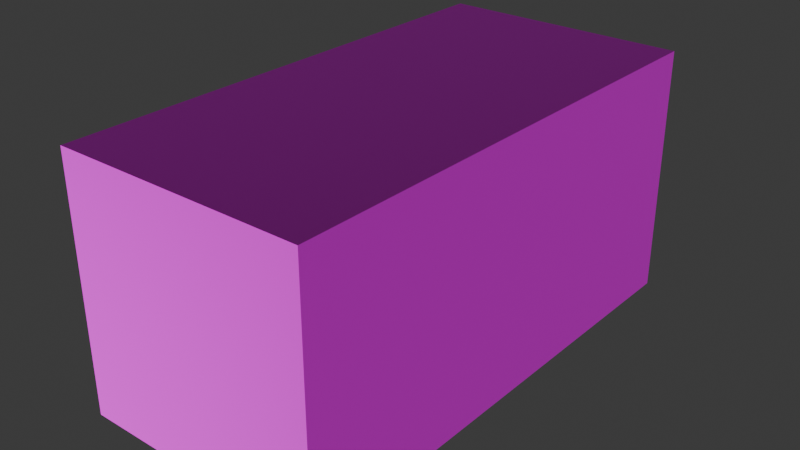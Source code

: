 # Source: 2x1x1.blend  (saved by Blender 4.1.24; exported with 4.5.12 LTS)
import bpy
from mathutils import Matrix  # noqa: F401  (used for matrix-valued properties, if any)

bpy.ops.wm.read_factory_settings(use_empty=True)
scene = bpy.context.scene
scene.name = 'Scene'

# ---- collections
col_collection = bpy.data.collections.new('Collection'); scene.collection.children.link(col_collection)

# ---- images (referenced by path relative to the original .blend; pixels are not part of the script)
import os
ASSET_DIR = os.environ.get("B2B_ASSET_DIR", "")  # directory of the original .blend (textures are referenced by path, not embedded)
HERE = os.path.dirname(os.path.abspath(__file__))  # packed textures are extracted next to this script under _unpacked/

def load_image(name, relpath, width, height, colorspace="sRGB"):
    """Load a texture the original file referenced (path relative to the .blend, or extracted next to this script)."""
    p = next((c for c in (os.path.join(HERE, relpath), os.path.join(ASSET_DIR, relpath)) if relpath and os.path.exists(c)), "")
    if p:
        img = bpy.data.images.load(p, check_existing=True)
        img.name = name
    else:  # same state as the original file: an image datablock whose file is absent (Cycles renders it pink)
        img = bpy.data.images.new(name, width, height)
        img.source = "FILE"
        img.filepath = "//" + (relpath or name)
    img.colorspace_settings.name = colorspace
    return img
img_wallscolormap_png = load_image('WallsColorMap.png', 'WallsColorMap.png', 1024, 1024, 'sRGB')
img_wallnormal_png = load_image('WallNormal.png', 'WallNormal.png', 1024, 1024, 'Non-Color')
img_halfwallscolormap_png = load_image('HalfWallsColorMap.png', 'HalfWallsColorMap.png', 1024, 1024, 'sRGB')
img_halfwallnormal_png = load_image('HalfWallNormal.png', 'HalfWallNormal.png', 1024, 1024, 'Non-Color')

# ---- materials (node trees are filled in below, after node groups)
mat_twoface = bpy.data.materials.new('TwoFace')
mat_twoface.use_transparent_shadow = False
mat_oneface = bpy.data.materials.new('OneFace')
mat_oneface.use_transparent_shadow = False

# ---- material node trees
mat_twoface.use_nodes = True; mat_twoface.node_tree.nodes.clear()
_N = mat_twoface.node_tree.nodes; _L = mat_twoface.node_tree.links
n0 = _N.new('ShaderNodeBsdfPrincipled'); n0.name = 'Principled BSDF'; n0.location = (10, 300)
n0.inputs[1].default_value = 0.5
n0.inputs[2].default_value = 0.5909
n1 = _N.new('ShaderNodeOutputMaterial'); n1.name = 'Material Output'; n1.location = (300, 300)
n2 = _N.new('ShaderNodeTexImage'); n2.name = 'Image Texture'; n2.location = (88, -40)
n2.label = 'Base Color'
n2.image = img_wallscolormap_png
n3 = _N.new('ShaderNodeTexImage'); n3.name = 'Image Texture.001'; n3.location = (88, -320)
n3.label = 'Normal'
n3.image = img_wallnormal_png
n4 = _N.new('ShaderNodeNormalMap'); n4.name = 'Normal Map'; n4.location = (-240, 220)
n5 = _N.new('ShaderNodeMapping'); n5.name = 'Mapping'; n5.location = (230, -40)
n5.inputs[3].default_value = (8.0, 4.0, 1.0)
n6 = _N.new('NodeReroute'); n6.name = 'Reroute'; n6.location = (38, -420)
n6.width = 16
n6.socket_idname = 'NodeSocketVector'
n7 = _N.new('ShaderNodeTexCoord'); n7.name = 'Texture Coordinate'; n7.location = (30, -40)
n8 = _N.new('NodeFrame'); n8.name = 'Frame'; n8.location = (-1270, 340)
n8.label = 'Mapping'
n8.width = 400
n9 = _N.new('NodeFrame'); n9.name = 'Frame.001'; n9.location = (-628, 540)
n9.label = 'Textures'
n9.width = 358
n2.parent = n9
n3.parent = n9
n5.parent = n8
n6.parent = n9
n7.parent = n8
_L.new(n0.outputs[0], n1.inputs[0])
_L.new(n2.outputs[0], n0.inputs[0])
_L.new(n3.outputs[0], n4.inputs[1])
_L.new(n4.outputs[0], n0.inputs[5])
_L.new(n6.outputs[0], n2.inputs[0])
_L.new(n6.outputs[0], n3.inputs[0])
_L.new(n5.outputs[0], n6.inputs[0])
_L.new(n7.outputs[2], n5.inputs[0])
n1.is_active_output = True
mat_oneface.use_nodes = True; mat_oneface.node_tree.nodes.clear()
_N = mat_oneface.node_tree.nodes; _L = mat_oneface.node_tree.links
n0 = _N.new('ShaderNodeBsdfPrincipled'); n0.name = 'Principled BSDF'; n0.location = (10, 300)
n0.inputs[1].default_value = 0.5
n0.inputs[2].default_value = 0.5909
n1 = _N.new('ShaderNodeOutputMaterial'); n1.name = 'Material Output'; n1.location = (300, 300)
n2 = _N.new('ShaderNodeTexImage'); n2.name = 'Image Texture'; n2.location = (30, -40)
n2.label = 'Base Color'
n2.image = img_halfwallscolormap_png
n3 = _N.new('ShaderNodeMapping'); n3.name = 'Mapping'; n3.location = (230, -40)
n3.inputs[3].default_value = (8.0, 4.0, 9.1)
n4 = _N.new('ShaderNodeTexCoord'); n4.name = 'Texture Coordinate'; n4.location = (30, -40)
n5 = _N.new('NodeFrame'); n5.name = 'Frame'; n5.location = (-1270, 340)
n5.label = 'Mapping'
n5.width = 400
n6 = _N.new('NodeFrame'); n6.name = 'Frame.001'; n6.location = (-570, 540)
n6.label = 'Textures'
n6.width = 300
n7 = _N.new('ShaderNodeTexImage'); n7.name = 'Image Texture.001'; n7.location = (30, -40)
n7.label = 'Normal'
n7.image = img_halfwallnormal_png
n8 = _N.new('ShaderNodeNormalMap'); n8.name = 'Normal Map'; n8.location = (-240, 500)
n9 = _N.new('ShaderNodeMapping'); n9.name = 'Mapping.001'; n9.location = (230, -40)
n10 = _N.new('ShaderNodeTexCoord'); n10.name = 'Texture Coordinate.001'; n10.location = (30, -40)
n11 = _N.new('NodeFrame'); n11.name = 'Frame.002'; n11.location = (-1270, 340)
n11.label = 'Mapping'
n11.width = 400
n12 = _N.new('NodeFrame'); n12.name = 'Frame.003'; n12.location = (-570, 540)
n12.label = 'Textures'
n12.width = 300
n2.parent = n6
n3.parent = n5
n4.parent = n5
n7.parent = n12
n9.parent = n11
n10.parent = n11
_L.new(n0.outputs[0], n1.inputs[0])
_L.new(n2.outputs[0], n0.inputs[0])
_L.new(n3.outputs[0], n2.inputs[0])
_L.new(n4.outputs[2], n3.inputs[0])
_L.new(n7.outputs[0], n8.inputs[1])
_L.new(n8.outputs[0], n0.inputs[5])
_L.new(n9.outputs[0], n7.inputs[0])
_L.new(n10.outputs[2], n9.inputs[0])
n1.is_active_output = True

# ---- world
world_world = bpy.data.worlds.new('World'); scene.world = world_world
world_world.use_nodes = True; world_world.node_tree.nodes.clear()
_N = world_world.node_tree.nodes; _L = world_world.node_tree.links
n0 = _N.new('ShaderNodeOutputWorld'); n0.name = 'World Output'; n0.location = (300, 300)
n1 = _N.new('ShaderNodeBackground'); n1.name = 'Background'; n1.location = (10, 300)
n1.inputs[0].default_value = (0.05088, 0.05088, 0.05088, 1.0)
_L.new(n1.outputs[0], n0.inputs[0])
n0.is_active_output = True
world_world.color = (0.05088, 0.05088, 0.05088)
world_world.use_sun_shadow = False
world_world.sun_shadow_jitter_overblur = 0.0

# ---- lights
light_sun = bpy.data.lights.new('Sun', 'SUN')
light_sun.transmission_factor = 0.0
light_sun.energy = 4.53

# ---- meshes
me_cube_001 = bpy.data.meshes.new('Cube.001')
me_cube_001.from_pydata([(-1.0, -1.0, -1.0), (-1.0, -1.0, 1.0), (-1.0, 1.0, -1.0), (-1.0, 1.0, 1.0), (1.0, -1.0, -1.0), (1.0, -1.0, 1.0), (1.0, 1.0, -1.0), (1.0, 1.0, 1.0)], [], [(0, 1, 3, 2), (2, 3, 7, 6), (6, 7, 5, 4), (4, 5, 1, 0), (2, 6, 4, 0), (7, 3, 1, 5)])
me_cube_001.polygons.foreach_set('material_index', [0, 1, 0, 1, 1, 1])
_uv = me_cube_001.uv_layers.new(name='UVMap')
_uv.uv.foreach_set('vector', [0.25, 8.659e-05, 0.5, 8.659e-05, 0.5, 0.25, 0.25, 0.25, 0.25, 0.25, 0.5, 0.25, 0.5, 0.5, 0.25, 0.5, 0.25, 0.5, 0.5, 0.5, 0.5, 0.75, 0.25, 0.75, 0.25, 0.75, 0.5, 0.75, 0.5, 0.9999, 0.25, 0.9999, 8.659e-05, 0.5, 0.25, 0.5, 0.25, 0.75, 8.659e-05, 0.75, 0.5, 0.5, 0.75, 0.5, 0.75, 0.75, 0.5, 0.75])
me_cube_001.materials.append(mat_twoface)
me_cube_001.materials.append(mat_oneface)
me_cube_001.update()
me_cube_002 = bpy.data.meshes.new('Cube.002')
me_cube_002.from_pydata([(-1.0, -1.0, -1.0), (-1.0, -1.0, 1.0), (-1.0, 1.0, -1.0), (-1.0, 1.0, 1.0), (1.0, -1.0, -1.0), (1.0, -1.0, 1.0), (1.0, 1.0, -1.0), (1.0, 1.0, 1.0)], [], [(0, 1, 3, 2), (2, 3, 7, 6), (6, 7, 5, 4), (4, 5, 1, 0), (2, 6, 4, 0), (7, 3, 1, 5)])
_uv = me_cube_002.uv_layers.new(name='UVMap')
_uv.uv.foreach_set('vector', [0.375, 0.0, 0.625, 0.0, 0.625, 0.25, 0.375, 0.25, 0.375, 0.25, 0.625, 0.25, 0.625, 0.5, 0.375, 0.5, 0.375, 0.5, 0.625, 0.5, 0.625, 0.75, 0.375, 0.75, 0.375, 0.75, 0.625, 0.75, 0.625, 1.0, 0.375, 1.0, 0.125, 0.5, 0.375, 0.5, 0.375, 0.75, 0.125, 0.75, 0.625, 0.5, 0.875, 0.5, 0.875, 0.75, 0.625, 0.75])
me_cube_002.materials.append(mat_twoface)
me_cube_002.update()
me_cube_003 = bpy.data.meshes.new('Cube.003')
me_cube_003.from_pydata([(-0.5, -0.5, -0.5), (-0.5, -0.5, 0.5), (-0.5, 0.5, -0.5), (-0.5, 0.5, 0.5), (0.5, -0.5, -0.5), (0.5, -0.5, 0.5), (0.5, 0.5, -0.5), (0.5, 0.5, 0.5)], [], [(0, 1, 3, 2), (2, 3, 7, 6), (6, 7, 5, 4), (4, 5, 1, 0), (2, 6, 4, 0), (7, 3, 1, 5)])
_uv = me_cube_003.uv_layers.new(name='UVMap')
_uv.uv.foreach_set('vector', [0.375, 0.0, 0.625, 0.0, 0.625, 0.25, 0.375, 0.25, 0.375, 0.25, 0.625, 0.25, 0.625, 0.5, 0.375, 0.5, 0.375, 0.5, 0.625, 0.5, 0.625, 0.75, 0.375, 0.75, 0.375, 0.75, 0.625, 0.75, 0.625, 1.0, 0.375, 1.0, 0.125, 0.5, 0.375, 0.5, 0.375, 0.75, 0.125, 0.75, 0.625, 0.5, 0.875, 0.5, 0.875, 0.75, 0.625, 0.75])
me_cube_003.materials.append(mat_oneface)
me_cube_003.update()
me_cube_004 = bpy.data.meshes.new('Cube.004')
me_cube_004.from_pydata([(-0.5, -0.5, -0.5), (-0.5, -0.5, 0.5), (-0.5, 0.5, -0.5), (-0.5, 0.5, 0.5), (0.5, -0.5, -0.5), (0.5, -0.5, 0.5), (0.5, 0.5, -0.5), (0.5, 0.5, 0.5)], [], [(0, 1, 3, 2), (2, 3, 7, 6), (6, 7, 5, 4), (4, 5, 1, 0), (2, 6, 4, 0), (7, 3, 1, 5)])
me_cube_004.polygons.foreach_set('material_index', [1, 1, 1, 1, 1, 1])
_uv = me_cube_004.uv_layers.new(name='UVMap')
_uv.uv.foreach_set('vector', [0.375, 0.0, 0.625, 0.0, 0.625, 0.25, 0.375, 0.25, 0.375, 0.25, 0.625, 0.25, 0.625, 0.5, 0.375, 0.5, 0.375, 0.5, 0.625, 0.5, 0.625, 0.75, 0.375, 0.75, 0.375, 0.75, 0.625, 0.75, 0.625, 1.0, 0.375, 1.0, 0.125, 0.5, 0.375, 0.5, 0.375, 0.75, 0.125, 0.75, 0.625, 0.5, 0.875, 0.5, 0.875, 0.75, 0.625, 0.75])
me_cube_004.materials.append(mat_twoface)
me_cube_004.materials.append(mat_oneface)
me_cube_004.update()

# ---- objects
ob_2x2x1 = bpy.data.objects.new('2x2x1', me_cube_001)
ob_sun = bpy.data.objects.new('Sun', light_sun)
ob_cube = bpy.data.objects.new('Cube', me_cube_002)
ob_cube_001 = bpy.data.objects.new('Cube.001', me_cube_003)
ob_cube_002 = bpy.data.objects.new('Cube.002', me_cube_004)

# ---- transforms, parenting, visibility, modifiers, constraints
ob_2x2x1.location = (0.0, 2.568, 0.0)
ob_2x2x1.scale = (0.5, 1.0, 1.0)
ob_2x2x1.hide_render = True
ob_sun.location = (0.0, 0.0, 9.049)
ob_sun.hide_render = True
ob_cube.location = (0.0, 5.327, 0.0)
ob_cube.hide_render = True
ob_cube_001.location = (0.0, -2.125, 0.0)
ob_cube_001.hide_render = True
ob_cube_002.location = (0.0, 0.0, 0.0)
ob_cube_002.scale = (1.0, 2.0, 1.0)

# ---- collection membership
col_collection.objects.link(ob_2x2x1)
col_collection.objects.link(ob_sun)
col_collection.objects.link(ob_cube)
col_collection.objects.link(ob_cube_001)
col_collection.objects.link(ob_cube_002)

# ---- scene / render settings (as saved in the file)
scene.frame_start = 1; scene.frame_end = 250; scene.frame_set(0)
scene.render.engine = 'BLENDER_EEVEE_NEXT'
scene.cycles.sampling_pattern = 'TABULATED_SOBOL'
scene.eevee.ray_tracing_options.trace_max_roughness = 0.0
bpy.context.view_layer.update()

# ---- added for rendering (the .blend has no active camera and no usable light): camera, sun
cam_auto = bpy.data.cameras.new('AutoCamera')
cam_auto.lens = 50.0
cam_auto.sensor_width = 36.0
cam_auto.clip_end = 1000.0
ob_auto_camera = bpy.data.objects.new('AutoCamera', cam_auto)
scene.collection.objects.link(ob_auto_camera)
ob_auto_camera.location = (2.26633, -2.71959, 1.81306)
ob_auto_camera.rotation_euler = (1.09748, -7.21219e-08, 0.694738)
scene.camera = ob_auto_camera
light_auto_sun = bpy.data.lights.new('AutoSun', 'SUN')
light_auto_sun.energy = 3.0
light_auto_sun.angle = 0.0523599
ob_auto_sun = bpy.data.objects.new('AutoSun', light_auto_sun)
scene.collection.objects.link(ob_auto_sun)
ob_auto_sun.rotation_euler = (0.872665, 0.174533, 0.523599)
bpy.context.view_layer.update()
